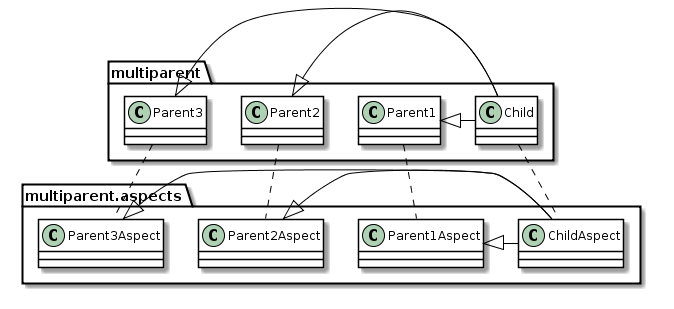

The diagram above was rendered by PlantUML. Its source (embedded in the PNG):
@startuml

skinparam class {
	BackgroundColor White
	ArrowColor Black
	BorderColor Black
}

package multiparent {
class Parent1 {
}

class Parent2 {
}

class Parent3{
}

class Child{
}

Parent1 <|- Child
Parent2 <|- Child
Parent3 <|- Child

}

package multiparent.aspects {
class Parent1Aspect {
}

class Parent2Aspect {
}

class Parent3Aspect{
}

class ChildAspect{
}

Parent1Aspect <|- ChildAspect
Parent2Aspect <|- ChildAspect
Parent3Aspect <|- ChildAspect

}

Parent1 .. Parent1Aspect
Parent2 .. Parent2Aspect
Parent3 .. Parent3Aspect
Child .. ChildAspect

@enduml